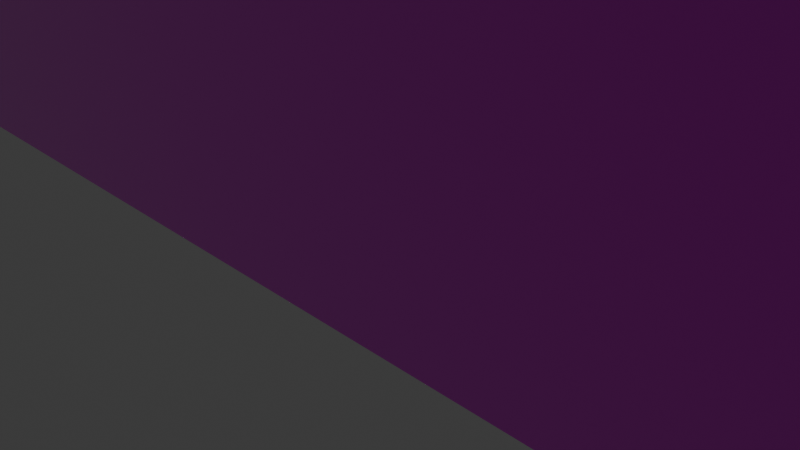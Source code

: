 # Source: aerial-lift-bridge.blend  (saved by Blender 4.0.36; exported with 4.5.12 LTS)
import bpy
from mathutils import Matrix  # noqa: F401  (used for matrix-valued properties, if any)

bpy.ops.wm.read_factory_settings(use_empty=True)
scene = bpy.context.scene
scene.name = 'Scene'

# ---- collections
col_collection = bpy.data.collections.new('Collection'); scene.collection.children.link(col_collection)

# ---- images (referenced by path relative to the original .blend; pixels are not part of the script)
import os
ASSET_DIR = os.environ.get("B2B_ASSET_DIR", "")  # directory of the original .blend (textures are referenced by path, not embedded)
HERE = os.path.dirname(os.path.abspath(__file__))  # packed textures are extracted next to this script under _unpacked/

def load_image(name, relpath, width, height, colorspace="sRGB"):
    """Load a texture the original file referenced (path relative to the .blend, or extracted next to this script)."""
    p = next((c for c in (os.path.join(HERE, relpath), os.path.join(ASSET_DIR, relpath)) if relpath and os.path.exists(c)), "")
    if p:
        img = bpy.data.images.load(p, check_existing=True)
        img.name = name
    else:  # same state as the original file: an image datablock whose file is absent (Cycles renders it pink)
        img = bpy.data.images.new(name, width, height)
        img.source = "FILE"
        img.filepath = "//" + (relpath or name)
    img.colorspace_settings.name = colorspace
    return img
img_aerial_lift_bridge_png = load_image('aerial-lift-bridge.png', 'aerial-lift-bridge.png', 1024, 1024, 'sRGB')

# ---- materials (node trees are filled in below, after node groups)
mat_bridge = bpy.data.materials.new('Bridge')
mat_bridge.alpha_threshold = 0.0
mat_bridge.use_transparent_shadow = False
mat_bridge.roughness = 0.5
mat_bridge.line_color = (0.0, 0.0, 0.0, 1.0)

# ---- material node trees
mat_bridge.use_nodes = True; mat_bridge.node_tree.nodes.clear()
_N = mat_bridge.node_tree.nodes; _L = mat_bridge.node_tree.links
n0 = _N.new('ShaderNodeOutputMaterial'); n0.name = 'Material Output'; n0.location = (300, 300)
n1 = _N.new('ShaderNodeBsdfPrincipled'); n1.name = 'Principled BSDF'; n1.location = (10, 300)
n1.inputs[2].default_value = 1.0
n1.inputs[3].default_value = 1.45
n1.inputs[13].default_value = 1.0
n1.inputs[24].default_value = 1.0
n2 = _N.new('ShaderNodeTexImage'); n2.name = 'Image Texture'; n2.location = (-280, 275)
n2.image = img_aerial_lift_bridge_png
_L.new(n1.outputs[0], n0.inputs[0])
_L.new(n2.outputs[0], n1.inputs[0])
n0.is_active_output = True

# ---- world
world_world = bpy.data.worlds.new('World'); scene.world = world_world
world_world.use_nodes = True; world_world.node_tree.nodes.clear()
_N = world_world.node_tree.nodes; _L = world_world.node_tree.links
n0 = _N.new('ShaderNodeOutputWorld'); n0.name = 'World Output'; n0.location = (300, 300)
n1 = _N.new('ShaderNodeBackground'); n1.name = 'Background'; n1.location = (10, 300)
n1.inputs[0].default_value = (0.05088, 0.05088, 0.05088, 1.0)
_L.new(n1.outputs[0], n0.inputs[0])
n0.is_active_output = True
world_world.color = (0.05088, 0.05088, 0.05088)
world_world.use_sun_shadow = False
world_world.sun_shadow_jitter_overblur = 0.0

# ---- cameras
cam_camera = bpy.data.cameras.new('Camera')
cam_camera.clip_end = 100.0
cam_camera.ortho_scale = 7.314

# ---- lights
light_light = bpy.data.lights.new('Light', 'POINT')
light_light.transmission_factor = 0.0
light_light.use_soft_falloff = False
light_light.energy = 1000.0
light_light.shadow_soft_size = 0.1
light_light.shadow_maximum_resolution = 0.006
light_light.use_absolute_resolution = True

# ---- meshes
me_cube = bpy.data.meshes.new('Cube')
me_cube.from_pydata([(-0.01708, 1.0, 1.21), (-0.01708, 1.0, -0.7896), (-0.01708, -1.0, 1.21), (-0.01708, -1.0, -0.7896), (-0.9944, 1.0, 1.188), (-0.9944, 1.0, -0.7972), (-0.9944, -1.0, 1.188), (-0.9944, -1.0, -0.7972), (-1.924, 1.0, 1.165), (-1.924, 1.0, -0.8197), (-1.924, -1.0, 1.165), (-1.924, -1.0, -0.8197), (-2.92, 1.0, 1.067), (-2.92, 1.0, -0.8498), (-2.92, -1.0, 1.067), (-2.92, -1.0, -0.8498), (-3.895, 1.0, 0.977), (-3.895, 1.0, -0.8498), (-3.895, -1.0, 0.977), (-3.895, -1.0, -0.8498), (-4.929, 1.0, 0.819), (-4.929, 1.0, -0.8724), (-4.929, -1.0, 0.819), (-4.929, -1.0, -0.8724), (-5.873, 1.0, 0.6684), (-5.873, 1.0, -0.9176), (-5.873, -1.0, 0.6684), (-5.873, -1.0, -0.9176), (-7.019, 1.0, 0.5103), (-7.019, 1.0, -0.9778), (-7.019, -1.0, 0.5103), (-7.019, -1.0, -0.9778), (-7.761, 1.0, 0.4953), (-7.761, 1.0, -1.023), (-7.761, -1.0, 0.4953), (-7.761, -1.0, -1.023), (-8.058, 1.0, 0.4953), (-8.058, 1.0, -1.076), (-8.058, -1.0, 0.4953), (-8.058, -1.0, -1.076), (0.9603, 1.0, 1.188), (0.9603, 1.0, -0.7972), (0.9603, -1.0, 1.188), (0.9603, -1.0, -0.7972), (1.89, 1.0, 1.165), (1.89, 1.0, -0.8197), (1.89, -1.0, 1.165), (1.89, -1.0, -0.8197), (2.886, 1.0, 1.067), (2.886, 1.0, -0.8498), (2.886, -1.0, 1.067), (2.886, -1.0, -0.8498), (3.861, 1.0, 0.977), (3.861, 1.0, -0.8498), (3.861, -1.0, 0.977), (3.861, -1.0, -0.8498), (4.894, 1.0, 0.819), (4.894, 1.0, -0.8724), (4.894, -1.0, 0.819), (4.894, -1.0, -0.8724), (5.839, 1.0, 0.6684), (5.839, 1.0, -0.9176), (5.839, -1.0, 0.6684), (5.839, -1.0, -0.9176), (6.985, 1.0, 0.5103), (6.985, 1.0, -0.9778), (6.985, -1.0, 0.5103), (6.985, -1.0, -0.9778), (7.727, 1.0, 0.4953), (7.727, 1.0, -1.023), (7.727, -1.0, 0.4953), (7.727, -1.0, -1.023), (8.024, 1.0, 0.4953), (8.024, 1.0, -1.076), (8.024, -1.0, 0.4953), (8.024, -1.0, -1.076), (-0.9901, -2.246e-09, 0.1098), (0.9559, -8.386e-08, 0.1098), (-0.9901, -0.9978, 0.1023), (0.9559, -0.9978, 0.1023), (-0.9901, 0.9978, 0.1023), (0.9559, 0.9978, 0.1023), (-0.9901, -2.246e-09, 0.2334), (0.9559, -8.386e-08, 0.2334), (-0.9901, -0.9978, 0.2259), (0.9559, -0.9978, 0.2259), (-0.9901, 0.9978, 0.2259), (0.9559, 0.9978, 0.2259), (-0.5275, -2.246e-09, 0.231), (0.4934, -4.305e-08, 0.231), (-0.5275, -0.5235, 0.2271), (0.4934, -0.5235, 0.2271), (-0.5275, 0.5235, 0.2271), (0.4934, 0.5235, 0.2271), (-0.5275, -2.246e-09, 0.7732), (0.4934, -4.305e-08, 0.7732), (-0.5275, -0.5235, 0.5803), (0.4934, -0.5235, 0.5803), (-0.5275, 0.5235, 0.5803), (0.4934, 0.5235, 0.5803), (0.1994, -3.027e-08, 1.344), (-0.2336, -7.673e-09, 1.344), (0.3956, 0.5525, 1.339), (-0.4298, 0.5525, 1.339), (0.3956, -0.5525, 1.339), (-0.4298, -0.5525, 1.339), (0.3956, -5.287e-08, 1.347), (-0.4298, -7.673e-09, 1.347), (0.3956, 0.5525, 1.215), (-0.4298, 0.5525, 1.215), (0.3956, -0.5525, 1.215), (-0.4298, -0.5525, 1.215), (0.3956, -5.287e-08, 1.223), (-0.4298, -7.673e-09, 1.223), (-0.2336, -0.2899, 1.34), (0.1994, -0.2899, 1.34), (-0.2336, 0.2899, 1.34), (0.1994, 0.2899, 1.34), (0.1994, -1.336e-08, 1.344), (-0.2336, -5.967e-09, 1.344), (-0.2336, -0.0949, 1.34), (0.1994, -0.0949, 1.34), (-0.2336, 0.0949, 1.34), (0.1994, 0.0949, 1.34), (0.1994, -1.336e-08, 1.589), (-0.2336, -5.967e-09, 1.589), (-0.2336, -0.0949, 1.585), (0.1994, -0.0949, 1.585), (-0.2336, 0.0949, 1.585), (0.1994, 0.0949, 1.585)], [], [(0, 4, 6, 2), (3, 2, 6, 7), (4, 5, 9, 8), (5, 1, 3, 7), (0, 2, 42, 40), (5, 4, 0, 1), (8, 9, 13, 12), (7, 6, 10, 11), (5, 7, 11, 9), (6, 4, 8, 10), (14, 12, 16, 18), (9, 11, 15, 13), (10, 8, 12, 14), (11, 10, 14, 15), (19, 18, 22, 23), (15, 14, 18, 19), (12, 13, 17, 16), (13, 15, 19, 17), (20, 21, 25, 24), (16, 17, 21, 20), (17, 19, 23, 21), (18, 16, 20, 22), (26, 24, 28, 30), (21, 23, 27, 25), (22, 20, 24, 26), (23, 22, 26, 27), (28, 29, 33, 32), (27, 26, 30, 31), (24, 25, 29, 28), (25, 27, 31, 29), (32, 33, 37, 36), (29, 31, 35, 33), (30, 28, 32, 34), (31, 30, 34, 35), (33, 35, 39, 37), (34, 32, 36, 38), (35, 34, 38, 39), (3, 43, 42, 2), (40, 44, 45, 41), (41, 43, 3, 1), (41, 1, 0, 40), (44, 48, 49, 45), (43, 47, 46, 42), (41, 45, 47, 43), (42, 46, 44, 40), (50, 54, 52, 48), (45, 49, 51, 47), (46, 50, 48, 44), (47, 51, 50, 46), (55, 59, 58, 54), (51, 55, 54, 50), (48, 52, 53, 49), (49, 53, 55, 51), (56, 60, 61, 57), (52, 56, 57, 53), (53, 57, 59, 55), (54, 58, 56, 52), (62, 66, 64, 60), (57, 61, 63, 59), (58, 62, 60, 56), (59, 63, 62, 58), (64, 68, 69, 65), (63, 67, 66, 62), (60, 64, 65, 61), (61, 65, 67, 63), (68, 72, 73, 69), (65, 69, 71, 67), (66, 70, 68, 64), (67, 71, 70, 66), (69, 73, 75, 71), (70, 74, 72, 68), (71, 75, 74, 70), (78, 76, 77, 79), (80, 81, 77, 76), (82, 84, 90, 88), (83, 87, 93, 89), (76, 78, 84, 82), (80, 76, 82, 86), (81, 80, 86, 87), (79, 77, 83, 85), (78, 79, 85, 84), (77, 81, 87, 83), (92, 88, 94, 98), (88, 90, 96, 94), (86, 82, 88, 92), (87, 86, 92, 93), (85, 83, 89, 91), (84, 85, 91, 90), (96, 97, 95, 94), (98, 94, 95, 99), (93, 92, 98, 99), (91, 89, 95, 97), (90, 91, 97, 96), (89, 93, 99, 95), (108, 109, 103, 102), (110, 112, 106, 104), (109, 108, 112, 113), (111, 113, 112, 110), (107, 105, 114, 101), (109, 113, 107, 103), (106, 102, 117, 100), (113, 111, 105, 107), (111, 110, 104, 105), (112, 108, 102, 106), (103, 107, 101, 116), (102, 103, 116, 117), (104, 106, 100, 115), (105, 104, 115, 114), (116, 101, 119, 122), (117, 116, 122, 123), (101, 114, 120, 119), (114, 115, 121, 120), (100, 117, 123, 118), (115, 100, 118, 121), (122, 119, 125, 128), (123, 122, 128, 129), (119, 120, 126, 125), (118, 123, 129, 124), (121, 118, 124, 127), (120, 121, 127, 126)])
_uv = me_cube.uv_layers.new(name='UVMap')
_uv.uv.foreach_set('vector', [0.5023, 0.8926, 0.544, 0.8926, 0.544, 0.8344, 0.5023, 0.8344, 0.5011, 0.6161, 0.5011, 0.7068, 0.5431, 0.7058, 0.5431, 0.6158, 0.4588, 0.7068, 0.4588, 0.6158, 0.4188, 0.6148, 0.4188, 0.7057, 0.544, 0.7704, 0.5024, 0.7704, 0.5024, 0.8287, 0.544, 0.8287, 0.5023, 0.8926, 0.5023, 0.8344, 0.4606, 0.8344, 0.4606, 0.8926, 0.4588, 0.6158, 0.4588, 0.7068, 0.5009, 0.7078, 0.5009, 0.6162, 0.4188, 0.7057, 0.4188, 0.6148, 0.3758, 0.6134, 0.3758, 0.7012, 0.5431, 0.6158, 0.5431, 0.7058, 0.5831, 0.7048, 0.5831, 0.6148, 0.544, 0.7704, 0.544, 0.8287, 0.5836, 0.8287, 0.5836, 0.7704, 0.544, 0.8344, 0.544, 0.8926, 0.5836, 0.8926, 0.5836, 0.8344, 0.6261, 0.8344, 0.6261, 0.8926, 0.6677, 0.8926, 0.6677, 0.8344, 0.5836, 0.7704, 0.5836, 0.8287, 0.626, 0.8287, 0.626, 0.7704, 0.5836, 0.8344, 0.5836, 0.8926, 0.6261, 0.8926, 0.6261, 0.8344, 0.5831, 0.6148, 0.5831, 0.7048, 0.6259, 0.7003, 0.6259, 0.6134, 0.6678, 0.6134, 0.6678, 0.6962, 0.7123, 0.6891, 0.7123, 0.6124, 0.6259, 0.6134, 0.6259, 0.7003, 0.6678, 0.6962, 0.6678, 0.6134, 0.3758, 0.7012, 0.3758, 0.6134, 0.3338, 0.6134, 0.3338, 0.6971, 0.626, 0.7704, 0.626, 0.8287, 0.6675, 0.8287, 0.6675, 0.7704, 0.2893, 0.6899, 0.2893, 0.6124, 0.2486, 0.6103, 0.2486, 0.683, 0.3338, 0.6971, 0.3338, 0.6134, 0.2893, 0.6124, 0.2893, 0.6899, 0.6675, 0.7704, 0.6675, 0.8287, 0.7115, 0.8287, 0.7115, 0.7704, 0.6677, 0.8344, 0.6677, 0.8926, 0.7118, 0.8926, 0.7118, 0.8344, 0.7521, 0.8344, 0.7521, 0.8926, 0.801, 0.8926, 0.801, 0.8344, 0.7115, 0.7704, 0.7115, 0.8287, 0.7517, 0.8287, 0.7517, 0.7704, 0.7118, 0.8344, 0.7118, 0.8926, 0.7521, 0.8926, 0.7521, 0.8344, 0.7123, 0.6124, 0.7123, 0.6891, 0.7529, 0.6822, 0.7529, 0.6103, 0.1992, 0.6757, 0.1992, 0.6076, 0.1673, 0.6055, 0.1673, 0.675, 0.7529, 0.6103, 0.7529, 0.6822, 0.8022, 0.6751, 0.8022, 0.6076, 0.2486, 0.683, 0.2486, 0.6103, 0.1992, 0.6076, 0.1992, 0.6757, 0.7517, 0.7704, 0.7517, 0.8287, 0.8004, 0.8287, 0.8004, 0.7704, 0.1673, 0.675, 0.1673, 0.6055, 0.1545, 0.6031, 0.1545, 0.675, 0.8004, 0.7704, 0.8004, 0.8287, 0.832, 0.8287, 0.832, 0.7704, 0.801, 0.8344, 0.801, 0.8926, 0.8326, 0.8926, 0.8326, 0.8344, 0.8022, 0.6076, 0.8022, 0.6751, 0.8341, 0.6744, 0.8341, 0.6056, 0.832, 0.7704, 0.832, 0.8287, 0.8447, 0.8287, 0.8447, 0.7704, 0.8326, 0.8344, 0.8326, 0.8926, 0.8453, 0.8926, 0.8453, 0.8344, 0.8341, 0.6056, 0.8341, 0.6744, 0.8468, 0.6744, 0.8468, 0.6032, 0.5011, 0.6161, 0.4591, 0.6158, 0.4591, 0.7058, 0.5011, 0.7068, 0.543, 0.7068, 0.583, 0.7057, 0.583, 0.6148, 0.543, 0.6158, 0.4608, 0.7704, 0.4608, 0.8287, 0.5024, 0.8287, 0.5024, 0.7704, 0.543, 0.6158, 0.5009, 0.6162, 0.5009, 0.7078, 0.543, 0.7068, 0.583, 0.7057, 0.626, 0.7012, 0.626, 0.6134, 0.583, 0.6148, 0.4591, 0.6158, 0.4191, 0.6148, 0.4191, 0.7048, 0.4591, 0.7058, 0.4608, 0.7704, 0.4212, 0.7704, 0.4212, 0.8287, 0.4608, 0.8287, 0.4606, 0.8344, 0.4209, 0.8344, 0.4209, 0.8926, 0.4606, 0.8926, 0.3784, 0.8344, 0.3369, 0.8344, 0.3369, 0.8926, 0.3784, 0.8926, 0.4212, 0.7704, 0.3788, 0.7704, 0.3788, 0.8287, 0.4212, 0.8287, 0.4209, 0.8344, 0.3784, 0.8344, 0.3784, 0.8926, 0.4209, 0.8926, 0.4191, 0.6148, 0.3763, 0.6134, 0.3763, 0.7003, 0.4191, 0.7048, 0.3344, 0.6134, 0.2899, 0.6124, 0.2899, 0.6891, 0.3344, 0.6962, 0.3763, 0.6134, 0.3344, 0.6134, 0.3344, 0.6962, 0.3763, 0.7003, 0.626, 0.7012, 0.668, 0.6971, 0.668, 0.6134, 0.626, 0.6134, 0.3788, 0.7704, 0.3374, 0.7704, 0.3374, 0.8287, 0.3788, 0.8287, 0.7125, 0.6899, 0.7532, 0.683, 0.7532, 0.6103, 0.7125, 0.6124, 0.668, 0.6971, 0.7125, 0.6899, 0.7125, 0.6124, 0.668, 0.6134, 0.3374, 0.7704, 0.2933, 0.7704, 0.2933, 0.8287, 0.3374, 0.8287, 0.3369, 0.8344, 0.2928, 0.8344, 0.2928, 0.8926, 0.3369, 0.8926, 0.2525, 0.8344, 0.2036, 0.8344, 0.2036, 0.8926, 0.2525, 0.8926, 0.2933, 0.7704, 0.2532, 0.7704, 0.2532, 0.8287, 0.2933, 0.8287, 0.2928, 0.8344, 0.2525, 0.8344, 0.2525, 0.8926, 0.2928, 0.8926, 0.2899, 0.6124, 0.2493, 0.6103, 0.2493, 0.6822, 0.2899, 0.6891, 0.8026, 0.6757, 0.8345, 0.675, 0.8345, 0.6055, 0.8026, 0.6076, 0.2493, 0.6103, 0.2001, 0.6076, 0.2001, 0.6751, 0.2493, 0.6822, 0.7532, 0.683, 0.8026, 0.6757, 0.8026, 0.6076, 0.7532, 0.6103, 0.2532, 0.7704, 0.2044, 0.7704, 0.2044, 0.8287, 0.2532, 0.8287, 0.8345, 0.675, 0.8473, 0.675, 0.8473, 0.6031, 0.8345, 0.6055, 0.2044, 0.7704, 0.1728, 0.7704, 0.1728, 0.8287, 0.2044, 0.8287, 0.2036, 0.8344, 0.172, 0.8344, 0.172, 0.8926, 0.2036, 0.8926, 0.2001, 0.6076, 0.1682, 0.6056, 0.1682, 0.6744, 0.2001, 0.6751, 0.1728, 0.7704, 0.1601, 0.7704, 0.1601, 0.8287, 0.1728, 0.8287, 0.172, 0.8344, 0.1593, 0.8344, 0.1593, 0.8926, 0.172, 0.8926, 0.1682, 0.6056, 0.1554, 0.6032, 0.1554, 0.6744, 0.1682, 0.6744, 0.125, 0.5, 0.375, 0.5, 0.375, 0.75, 0.125, 0.75, 0.125, 0.5, 0.125, 0.75, 0.375, 0.75, 0.375, 0.5, 0.375, 0.5, 0.125, 0.5, 0.125, 0.5, 0.375, 0.5, 0.375, 0.75, 0.125, 0.75, 0.125, 0.75, 0.375, 0.75, 0.375, 0.5, 0.125, 0.5, 0.125, 0.5, 0.375, 0.5, 0.125, 0.5, 0.375, 0.5, 0.375, 0.5, 0.125, 0.5, 0.125, 0.75, 0.125, 0.5, 0.125, 0.5, 0.125, 0.75, 0.125, 0.75, 0.375, 0.75, 0.375, 0.75, 0.125, 0.75, 0.125, 0.5, 0.125, 0.75, 0.125, 0.75, 0.125, 0.5, 0.375, 0.75, 0.125, 0.75, 0.125, 0.75, 0.375, 0.75, 0.125, 0.5, 0.375, 0.5, 0.375, 0.5, 0.125, 0.5, 0.375, 0.5, 0.125, 0.5, 0.125, 0.5, 0.375, 0.5, 0.125, 0.5, 0.375, 0.5, 0.375, 0.5, 0.125, 0.5, 0.125, 0.75, 0.125, 0.5, 0.125, 0.5, 0.125, 0.75, 0.125, 0.75, 0.375, 0.75, 0.375, 0.75, 0.125, 0.75, 0.125, 0.5, 0.125, 0.75, 0.125, 0.75, 0.125, 0.5, 0.125, 0.5, 0.125, 0.75, 0.375, 0.75, 0.375, 0.5, 0.125, 0.5, 0.375, 0.5, 0.375, 0.75, 0.125, 0.75, 0.125, 0.75, 0.125, 0.5, 0.125, 0.5, 0.125, 0.75, 0.125, 0.75, 0.375, 0.75, 0.375, 0.75, 0.125, 0.75, 0.125, 0.5, 0.125, 0.75, 0.125, 0.75, 0.125, 0.5, 0.375, 0.75, 0.125, 0.75, 0.125, 0.75, 0.375, 0.75, 0.125, 0.75, 0.125, 0.5, 0.125, 0.5, 0.125, 0.75, 0.125, 0.75, 0.375, 0.75, 0.375, 0.75, 0.125, 0.75, 0.125, 0.5, 0.125, 0.75, 0.375, 0.75, 0.375, 0.5, 0.125, 0.5, 0.375, 0.5, 0.375, 0.75, 0.125, 0.75, 0.375, 0.5, 0.125, 0.5, 0.125, 0.5, 0.375, 0.5, 0.125, 0.5, 0.375, 0.5, 0.375, 0.5, 0.125, 0.5, 0.375, 0.75, 0.125, 0.75, 0.125, 0.75, 0.375, 0.75, 0.375, 0.5, 0.125, 0.5, 0.125, 0.5, 0.375, 0.5, 0.125, 0.5, 0.125, 0.75, 0.125, 0.75, 0.125, 0.5, 0.375, 0.75, 0.125, 0.75, 0.125, 0.75, 0.375, 0.75, 0.125, 0.5, 0.375, 0.5, 0.375, 0.5, 0.125, 0.5, 0.125, 0.75, 0.125, 0.5, 0.125, 0.5, 0.125, 0.75, 0.125, 0.75, 0.375, 0.75, 0.375, 0.75, 0.125, 0.75, 0.125, 0.5, 0.125, 0.75, 0.125, 0.75, 0.125, 0.5, 0.125, 0.5, 0.375, 0.5, 0.375, 0.5, 0.125, 0.5, 0.125, 0.75, 0.125, 0.5, 0.125, 0.5, 0.125, 0.75, 0.375, 0.5, 0.125, 0.5, 0.125, 0.5, 0.375, 0.5, 0.125, 0.5, 0.125, 0.75, 0.125, 0.75, 0.125, 0.5, 0.375, 0.75, 0.125, 0.75, 0.125, 0.75, 0.375, 0.75, 0.125, 0.75, 0.375, 0.75, 0.375, 0.75, 0.125, 0.75, 0.125, 0.5, 0.375, 0.5, 0.375, 0.5, 0.125, 0.5, 0.125, 0.75, 0.125, 0.5, 0.125, 0.5, 0.125, 0.75, 0.375, 0.5, 0.125, 0.5, 0.125, 0.5, 0.375, 0.5, 0.375, 0.75, 0.125, 0.75, 0.125, 0.75, 0.375, 0.75, 0.125, 0.75, 0.375, 0.75, 0.375, 0.75, 0.125, 0.75, 0.125, 0.5, 0.125, 0.75, 0.125, 0.75, 0.125, 0.5])
me_cube.materials.append(mat_bridge)
me_cube.use_mirror_vertex_groups = False
me_cube.update()
me_cube_001 = bpy.data.meshes.new('Cube.001')
me_cube_001.from_pydata([(-0.6752, -1.0, 5.497), (-0.6756, -1.0, 7.422), (-0.6756, 1.0, 5.497), (-0.6756, 1.0, 7.422), (-0.6748, 1.0, 7.422), (-0.6748, 1.0, 5.497), (-0.6748, -1.0, 7.422), (-1.5, 1.0, 7.414), (-1.5, 1.0, 5.497), (-1.5, -1.0, 7.414), (-1.5, -1.0, 5.497), (-3.15, 1.0, 7.391), (-3.15, 1.0, 5.497), (-3.15, -1.0, 7.391), (-3.15, -1.0, 5.497), (-4.935, 1.0, 7.349), (-4.935, 1.0, 5.497), (-4.935, -1.0, 7.349), (-4.935, -1.0, 5.497), (-5.828, 1.0, 7.278), (-5.828, 1.0, 5.497), (-5.828, -1.0, 7.278), (-5.828, -1.0, 5.497), (-6.721, 1.0, 7.193), (-6.721, 1.0, 5.497), (-6.721, -1.0, 7.193), (-6.721, -1.0, 5.497), (-7.36, 1.0, 7.068), (-7.36, 1.0, 5.497), (-7.36, -1.0, 7.068), (-7.36, -1.0, 5.497), (-7.664, 1.0, 6.997), (-7.665, 1.0, 5.496), (-7.664, -1.0, 6.997), (-7.665, -1.0, 5.496), (-8.944, 1.0, 5.509), (-8.944, -1.0, 5.509), (0.1496, 1.0, 7.414), (0.1496, 1.0, 5.497), (0.1496, -1.0, 7.414), (0.1496, -1.0, 5.497), (1.8, 1.0, 7.391), (1.8, 1.0, 5.497), (1.8, -1.0, 7.391), (1.8, -1.0, 5.497), (3.585, 1.0, 7.349), (3.585, 1.0, 5.497), (3.585, -1.0, 7.349), (3.585, -1.0, 5.497), (4.478, 1.0, 7.278), (4.478, 1.0, 5.497), (4.478, -1.0, 7.278), (4.478, -1.0, 5.497), (5.37, 1.0, 7.193), (5.37, 1.0, 5.497), (5.37, -1.0, 7.193), (5.37, -1.0, 5.497), (6.01, 1.0, 7.068), (6.01, 1.0, 5.497), (6.01, -1.0, 7.068), (6.01, -1.0, 5.497), (6.313, 1.0, 6.997), (6.302, 1.0, 5.496), (6.313, -1.0, 6.997), (6.302, -1.0, 5.496), (7.584, 1.0, 5.506), (7.584, -1.0, 5.506), (-7.667, 1.0, 0.2886), (-7.667, 1.0, -1.132), (-7.667, -1.0, 0.2886), (-7.667, -1.0, -1.132), (-10.07, 1.0, 0.2656), (-10.43, 1.0, -1.269), (-10.07, -1.0, 0.2656), (-10.43, -1.0, -1.269), (-7.667, 1.0, 1.549), (-7.667, -1.0, 1.549), (-9.771, 1.0, 1.526), (-9.771, -1.0, 1.526), (-7.662, 1.0, 2.653), (-7.662, -1.0, 2.653), (-9.5, 1.0, 2.63), (-9.5, -1.0, 2.63), (-9.116, -1.0, 4.078), (-9.116, 1.0, 4.078), (-7.662, -1.0, 4.101), (-7.662, 1.0, 4.101), (-7.662, 1.0, 3.61), (-7.662, -1.0, 3.61), (-9.254, 1.0, 3.587), (-9.254, -1.0, 3.587), (-7.662, 1.0, 4.985), (-7.662, -1.0, 4.985), (-9.043, 1.0, 4.962), (-9.043, -1.0, 4.962), (6.297, 1.0, 0.2886), (6.297, 1.0, -1.132), (6.297, -1.0, 0.2886), (6.297, -1.0, -1.132), (8.705, 1.0, 0.2656), (9.056, 1.0, -1.269), (8.705, -1.0, 0.2656), (9.056, -1.0, -1.269), (6.297, 1.0, 1.549), (6.297, -1.0, 1.549), (8.402, 1.0, 1.526), (8.402, -1.0, 1.526), (6.292, 1.0, 2.653), (6.292, -1.0, 2.653), (8.13, 1.0, 2.63), (8.13, -1.0, 2.63), (7.747, -1.0, 4.078), (7.747, 1.0, 4.078), (6.292, -1.0, 4.101), (6.292, 1.0, 4.101), (6.292, 1.0, 3.61), (6.292, -1.0, 3.61), (7.885, 1.0, 3.587), (7.885, -1.0, 3.587), (6.292, 1.0, 4.985), (6.292, -1.0, 4.985), (7.674, 1.0, 4.962), (7.674, -1.0, 4.962)], [], [(3, 37, 38, 2), (2, 38, 40, 0), (1, 39, 37, 3), (0, 40, 39, 1), (5, 0, 10, 8), (6, 4, 7, 9), (4, 5, 8, 7), (0, 6, 9, 10), (9, 7, 11, 13), (10, 9, 13, 14), (7, 8, 12, 11), (8, 10, 14, 12), (11, 12, 16, 15), (12, 14, 18, 16), (13, 11, 15, 17), (14, 13, 17, 18), (15, 16, 20, 19), (16, 18, 22, 20), (17, 15, 19, 21), (18, 17, 21, 22), (21, 19, 23, 25), (22, 21, 25, 26), (19, 20, 24, 23), (20, 22, 26, 24), (23, 24, 28, 27), (24, 26, 30, 28), (25, 23, 27, 29), (26, 25, 29, 30), (28, 30, 34, 32), (29, 27, 31, 33), (30, 29, 33, 34), (27, 28, 32, 31), (33, 31, 35, 36), (34, 33, 36), (31, 32, 35), (32, 34, 36, 35), (39, 43, 41, 37), (40, 44, 43, 39), (37, 41, 42, 38), (38, 42, 44, 40), (41, 45, 46, 42), (42, 46, 48, 44), (43, 47, 45, 41), (44, 48, 47, 43), (45, 49, 50, 46), (46, 50, 52, 48), (47, 51, 49, 45), (48, 52, 51, 47), (51, 55, 53, 49), (52, 56, 55, 51), (49, 53, 54, 50), (50, 54, 56, 52), (53, 57, 58, 54), (54, 58, 60, 56), (55, 59, 57, 53), (56, 60, 59, 55), (58, 62, 64, 60), (59, 63, 61, 57), (60, 64, 63, 59), (57, 61, 62, 58), (63, 66, 65, 61), (64, 66, 63), (61, 65, 62), (62, 65, 66, 64), (73, 69, 76, 78), (70, 69, 73, 74), (67, 68, 72, 71), (68, 70, 74, 72), (77, 78, 82, 81), (71, 73, 78, 77), (69, 67, 75, 76), (67, 71, 77, 75), (75, 77, 81, 79), (76, 75, 79, 80), (78, 76, 80, 82), (81, 82, 90, 89), (82, 80, 88, 90), (80, 79, 87, 88), (79, 81, 89, 87), (89, 90, 83, 84), (90, 88, 85, 83), (88, 87, 86, 85), (87, 89, 84, 86), (83, 85, 92, 94), (84, 83, 94, 93), (86, 84, 93, 91), (85, 86, 91, 92), (93, 94, 36, 35), (94, 92, 34, 36), (92, 91, 32, 34), (91, 93, 35, 32), (101, 106, 104, 97), (98, 102, 101, 97), (95, 99, 100, 96), (96, 100, 102, 98), (105, 109, 110, 106), (99, 105, 106, 101), (97, 104, 103, 95), (95, 103, 105, 99), (103, 107, 109, 105), (104, 108, 107, 103), (106, 110, 108, 104), (109, 117, 118, 110), (110, 118, 116, 108), (108, 116, 115, 107), (107, 115, 117, 109), (117, 112, 111, 118), (118, 111, 113, 116), (116, 113, 114, 115), (115, 114, 112, 117), (111, 122, 120, 113), (112, 121, 122, 111), (114, 119, 121, 112), (113, 120, 119, 114), (121, 65, 66, 122), (122, 66, 64, 120), (120, 64, 62, 119), (119, 62, 65, 121)])
_uv = me_cube_001.uv_layers.new(name='UVMap')
_uv.uv.foreach_set('vector', [0.5023, 0.9889, 0.4613, 0.9885, 0.4613, 0.9024, 0.5023, 0.9024, 0.4605, 0.4488, 0.4895, 0.4488, 0.4895, 0.4892, 0.4605, 0.4892, 0.4602, 0.512, 0.4892, 0.512, 0.4892, 0.5538, 0.4602, 0.5538, 0.5026, 0.9044, 0.5436, 0.9044, 0.5436, 0.9921, 0.5026, 0.9924, 0.4605, 0.4488, 0.4605, 0.4892, 0.4314, 0.4892, 0.4314, 0.4488, 0.4602, 0.512, 0.4602, 0.5538, 0.4311, 0.5538, 0.4311, 0.512, 0.5022, 0.9889, 0.5022, 0.9024, 0.5432, 0.9024, 0.5432, 0.9885, 0.5026, 0.9044, 0.5027, 0.9924, 0.4617, 0.9921, 0.4617, 0.9044, 0.4311, 0.512, 0.4311, 0.5538, 0.373, 0.5538, 0.373, 0.512, 0.4617, 0.9044, 0.4617, 0.9921, 0.3797, 0.991, 0.3797, 0.9044, 0.5432, 0.9885, 0.5432, 0.9024, 0.6251, 0.9024, 0.6251, 0.9875, 0.4314, 0.4488, 0.4314, 0.4892, 0.3733, 0.4892, 0.3733, 0.4488, 0.6251, 0.9875, 0.6251, 0.9024, 0.7137, 0.9024, 0.7137, 0.9856, 0.3733, 0.4488, 0.3733, 0.4892, 0.3104, 0.4892, 0.3104, 0.4488, 0.373, 0.512, 0.373, 0.5538, 0.3101, 0.5538, 0.3101, 0.512, 0.3797, 0.9044, 0.3797, 0.991, 0.2911, 0.9891, 0.2911, 0.9044, 0.7137, 0.9856, 0.7137, 0.9024, 0.7581, 0.9024, 0.7581, 0.9824, 0.3104, 0.4488, 0.3104, 0.4892, 0.2789, 0.4892, 0.2789, 0.4488, 0.3101, 0.512, 0.3101, 0.5538, 0.2787, 0.5538, 0.2787, 0.512, 0.2911, 0.9044, 0.2911, 0.9891, 0.2468, 0.9858, 0.2468, 0.9044, 0.2787, 0.512, 0.2787, 0.5538, 0.2472, 0.5538, 0.2472, 0.512, 0.2468, 0.9044, 0.2468, 0.9858, 0.2025, 0.9819, 0.2025, 0.9044, 0.7581, 0.9824, 0.7581, 0.9024, 0.8024, 0.9024, 0.8024, 0.9786, 0.2789, 0.4488, 0.2789, 0.4892, 0.2475, 0.4892, 0.2475, 0.4488, 0.8024, 0.9786, 0.8024, 0.9024, 0.8341, 0.9024, 0.8341, 0.973, 0.2475, 0.4488, 0.2475, 0.4892, 0.2249, 0.4892, 0.2249, 0.4488, 0.2472, 0.512, 0.2472, 0.5538, 0.2247, 0.5538, 0.2247, 0.512, 0.2025, 0.9044, 0.2025, 0.9819, 0.1707, 0.9762, 0.1707, 0.9044, 0.2249, 0.4488, 0.2249, 0.4892, 0.2142, 0.4892, 0.2142, 0.4488, 0.2247, 0.512, 0.2247, 0.5538, 0.214, 0.5538, 0.214, 0.512, 0.1707, 0.9044, 0.1707, 0.9762, 0.1556, 0.973, 0.1556, 0.9043, 0.8341, 0.973, 0.8341, 0.9024, 0.8492, 0.9023, 0.8492, 0.9698, 0.07404, 0.5533, 0.0339, 0.5533, 0.0339, 0.5059, 0.07404, 0.5059, 0.1556, 0.9043, 0.1556, 0.973, 0.09205, 0.9049, 0.8492, 0.9698, 0.8492, 0.9023, 0.9127, 0.9029, 0.125, 0.5, 0.125, 0.75, 0.125, 0.75, 0.125, 0.5, 0.4892, 0.512, 0.5474, 0.512, 0.5474, 0.5538, 0.4892, 0.5538, 0.5436, 0.9044, 0.6255, 0.9044, 0.6255, 0.991, 0.5436, 0.9921, 0.4613, 0.9885, 0.3794, 0.9875, 0.3794, 0.9024, 0.4613, 0.9024, 0.4895, 0.4488, 0.5477, 0.4488, 0.5477, 0.4892, 0.4895, 0.4892, 0.3794, 0.9875, 0.2907, 0.9856, 0.2907, 0.9024, 0.3794, 0.9024, 0.5477, 0.4488, 0.6106, 0.4488, 0.6106, 0.4892, 0.5477, 0.4892, 0.5474, 0.512, 0.6102, 0.512, 0.6102, 0.5538, 0.5474, 0.5538, 0.6255, 0.9044, 0.7142, 0.9044, 0.7142, 0.9891, 0.6255, 0.991, 0.2907, 0.9856, 0.2464, 0.9824, 0.2464, 0.9024, 0.2907, 0.9024, 0.6106, 0.4488, 0.6421, 0.4488, 0.6421, 0.4892, 0.6106, 0.4892, 0.6102, 0.512, 0.6417, 0.512, 0.6417, 0.5538, 0.6102, 0.5538, 0.7142, 0.9044, 0.7585, 0.9044, 0.7585, 0.9858, 0.7142, 0.9891, 0.6417, 0.512, 0.6731, 0.512, 0.6731, 0.5538, 0.6417, 0.5538, 0.7585, 0.9044, 0.8028, 0.9044, 0.8028, 0.9819, 0.7585, 0.9858, 0.2464, 0.9824, 0.2021, 0.9786, 0.2021, 0.9024, 0.2464, 0.9024, 0.6421, 0.4488, 0.6735, 0.4488, 0.6735, 0.4892, 0.6421, 0.4892, 0.2021, 0.9786, 0.1704, 0.973, 0.1704, 0.9024, 0.2021, 0.9024, 0.6735, 0.4488, 0.6961, 0.4488, 0.6961, 0.4892, 0.6735, 0.4892, 0.6731, 0.512, 0.6957, 0.512, 0.6957, 0.5538, 0.6731, 0.5538, 0.8028, 0.9044, 0.8346, 0.9044, 0.8346, 0.9762, 0.8028, 0.9819, 0.6961, 0.4488, 0.7063, 0.4488, 0.7063, 0.4892, 0.6961, 0.4892, 0.6957, 0.512, 0.7063, 0.512, 0.7063, 0.5538, 0.6957, 0.5538, 0.8346, 0.9044, 0.8491, 0.9043, 0.8496, 0.973, 0.8346, 0.9762, 0.1704, 0.973, 0.1553, 0.9698, 0.1559, 0.9023, 0.1704, 0.9024, 0.03428, 0.5517, 0.03428, 0.5047, 0.07265, 0.5047, 0.07265, 0.5517, 0.8491, 0.9043, 0.9127, 0.9048, 0.8496, 0.973, 0.1553, 0.9698, 0.09222, 0.9028, 0.1559, 0.9023, 0.125, 0.5, 0.125, 0.5, 0.125, 0.75, 0.125, 0.75, 0.03593, 0.665, 0.1555, 0.6661, 0.1555, 0.7237, 0.05099, 0.7227, 0.1555, 0.6011, 0.1555, 0.6661, 0.03593, 0.665, 0.01851, 0.5948, 0.8493, 0.6684, 0.8493, 0.6002, 0.9863, 0.5941, 0.9689, 0.6673, 0.125, 0.5, 0.125, 0.75, 0.125, 0.75, 0.125, 0.5, 0.0339, 0.379, 0.07404, 0.379, 0.07404, 0.4142, 0.0339, 0.4142, 0.0339, 0.3388, 0.07404, 0.3388, 0.07404, 0.379, 0.0339, 0.379, 0.0, 0.0, 0.0, 0.0, 0.0, 0.0, 0.0, 0.0, 0.8493, 0.6684, 0.9689, 0.6673, 0.9538, 0.7239, 0.8493, 0.725, 0.8493, 0.725, 0.9538, 0.7239, 0.9403, 0.7736, 0.8491, 0.7746, 0.0, 0.0, 0.0, 0.0, 0.0, 0.0, 0.0, 0.0, 0.05099, 0.7227, 0.1555, 0.7237, 0.1557, 0.7743, 0.06447, 0.7732, 0.0339, 0.4142, 0.07404, 0.4142, 0.07404, 0.4447, 0.0339, 0.4447, 0.06447, 0.7732, 0.1557, 0.7743, 0.1557, 0.818, 0.07667, 0.817, 0.0, 0.0, 0.0, 0.0, 0.0, 0.0, 0.0, 0.0, 0.8491, 0.7746, 0.9403, 0.7736, 0.9281, 0.8166, 0.8491, 0.8176, 0.0339, 0.4447, 0.07404, 0.4447, 0.07404, 0.4603, 0.0339, 0.4603, 0.07667, 0.817, 0.1557, 0.818, 0.1557, 0.8405, 0.08352, 0.8394, 0.0, 0.0, 0.0, 0.0, 0.0, 0.0, 0.0, 0.0, 0.8491, 0.8176, 0.9281, 0.8166, 0.9213, 0.8386, 0.8491, 0.8397, 0.08352, 0.8394, 0.1557, 0.8405, 0.1557, 0.8809, 0.08714, 0.8799, 0.0339, 0.4603, 0.07404, 0.4603, 0.07404, 0.4885, 0.0339, 0.4885, 0.8491, 0.8397, 0.9213, 0.8386, 0.9177, 0.8783, 0.8491, 0.8794, 0.0, 0.0, 0.0, 0.0, 0.0, 0.0, 0.0, 0.0, 0.0339, 0.4885, 0.07404, 0.4885, 0.07404, 0.5059, 0.0339, 0.5059, 0.08714, 0.8799, 0.1557, 0.8809, 0.1556, 0.9043, 0.09205, 0.9049, 0.0, 0.0, 0.0, 0.0, 0.0, 0.0, 0.0, 0.0, 0.8491, 0.8794, 0.9177, 0.8783, 0.9127, 0.9029, 0.8492, 0.9023, 0.9684, 0.665, 0.9534, 0.7227, 0.8489, 0.7237, 0.8489, 0.6661, 0.8489, 0.6011, 0.9858, 0.5948, 0.9684, 0.665, 0.8489, 0.6661, 0.1561, 0.6684, 0.03657, 0.6673, 0.01915, 0.5941, 0.1561, 0.6002, 0.125, 0.5, 0.125, 0.5, 0.125, 0.75, 0.125, 0.75, 0.07265, 0.3794, 0.07265, 0.4142, 0.03428, 0.4142, 0.03428, 0.3794, 0.07265, 0.3397, 0.07265, 0.3794, 0.03428, 0.3794, 0.03428, 0.3397, 0.0, 0.0, 0.0, 0.0, 0.0, 0.0, 0.0, 0.0, 0.1561, 0.6684, 0.1561, 0.725, 0.05162, 0.7239, 0.03657, 0.6673, 0.1561, 0.725, 0.1563, 0.7746, 0.0651, 0.7736, 0.05162, 0.7239, 0.0, 0.0, 0.0, 0.0, 0.0, 0.0, 0.0, 0.0, 0.9534, 0.7227, 0.9399, 0.7732, 0.8486, 0.7743, 0.8489, 0.7237, 0.07265, 0.4142, 0.07265, 0.4443, 0.03428, 0.4443, 0.03428, 0.4142, 0.9399, 0.7732, 0.9277, 0.817, 0.8486, 0.818, 0.8486, 0.7743, 0.0, 0.0, 0.0, 0.0, 0.0, 0.0, 0.0, 0.0, 0.1563, 0.7746, 0.1563, 0.8176, 0.07729, 0.8166, 0.0651, 0.7736, 0.07265, 0.4443, 0.07265, 0.4598, 0.03428, 0.4598, 0.03428, 0.4443, 0.9277, 0.817, 0.9208, 0.8394, 0.8486, 0.8405, 0.8486, 0.818, 0.0, 0.0, 0.0, 0.0, 0.0, 0.0, 0.0, 0.0, 0.1563, 0.8176, 0.1563, 0.8397, 0.08415, 0.8386, 0.07729, 0.8166, 0.9208, 0.8394, 0.9172, 0.8799, 0.8486, 0.8809, 0.8486, 0.8405, 0.07265, 0.4598, 0.07265, 0.4876, 0.03428, 0.4876, 0.03428, 0.4598, 0.1563, 0.8397, 0.1563, 0.8794, 0.08776, 0.8783, 0.08415, 0.8386, 0.0, 0.0, 0.0, 0.0, 0.0, 0.0, 0.0, 0.0, 0.07265, 0.4876, 0.07265, 0.5047, 0.03428, 0.5047, 0.03428, 0.4876, 0.9172, 0.8799, 0.9127, 0.9048, 0.8491, 0.9043, 0.8486, 0.8809, 0.0, 0.0, 0.0, 0.0, 0.0, 0.0, 0.0, 0.0, 0.1563, 0.8794, 0.1559, 0.9023, 0.09222, 0.9028, 0.08776, 0.8783])
me_cube_001.materials.append(mat_bridge)
me_cube_001.use_mirror_x = True
me_cube_001.use_mirror_vertex_groups = False
me_cube_001.update()

# ---- objects
ob_span = bpy.data.objects.new('Span', me_cube)
ob_light = bpy.data.objects.new('Light', light_light)
ob_camera = bpy.data.objects.new('Camera', cam_camera)
ob_reference = bpy.data.objects.new('Reference', None)
ob_superstructure = bpy.data.objects.new('Superstructure', me_cube_001)

# ---- transforms, parenting, visibility, modifiers, constraints
ob_span.location = (-0.1123, 5.811e-09, 9.257)
ob_span.scale = (-7.456, 5.0, 7.774)
ob_span.lock_rotations_4d = False
ob_span.empty_display_type = 'ARROWS'
ob_span.lineart.crease_threshold = 0.0
ob_light.location = (4.076, 1.005, 5.904)
ob_light.rotation_euler = (0.6503, 0.05522, 1.866)
ob_light.lock_rotations_4d = False
ob_light.empty_display_type = 'ARROWS'
ob_light.color = (0.0, 0.0, 0.0, 0.0)
ob_light.lineart.crease_threshold = 0.0
ob_camera.location = (7.359, -6.926, 4.958)
ob_camera.rotation_euler = (1.109, 0.0, 0.8149)
ob_camera.lock_rotations_4d = False
ob_camera.empty_display_type = 'ARROWS'
ob_camera.color = (0.0, 0.0, 0.0, 0.0)
ob_camera.display_type = 'WIRE'
ob_camera.lineart.crease_threshold = 0.0
ob_reference.location = (-10.9, 3.888e-06, 28.94)
ob_reference.rotation_euler = (1.571, 0.0, 3.142)
ob_reference.scale = (40.0, 40.0, 1.0)
ob_reference.empty_display_type = 'IMAGE'
ob_reference.empty_display_size = 5.0
ob_superstructure.location = (6.0, 0.0, 9.892)
ob_superstructure.scale = (8.623, 5.0, 7.774)
ob_superstructure.lock_rotations_4d = False
ob_superstructure.empty_display_type = 'ARROWS'
ob_superstructure.lineart.crease_threshold = 0.0
ob_superstructure.use_mesh_mirror_x = True

# ---- collection membership
col_collection.objects.link(ob_span)
col_collection.objects.link(ob_light)
col_collection.objects.link(ob_camera)
col_collection.objects.link(ob_reference)
col_collection.objects.link(ob_superstructure)

# ---- scene / render settings (as saved in the file)
scene.camera = ob_camera
scene.frame_start = 1; scene.frame_end = 250; scene.frame_set(1)
scene.render.engine = 'BLENDER_EEVEE_NEXT'
scene.cycles.sampling_pattern = 'TABULATED_SOBOL'
bpy.context.view_layer.update()
